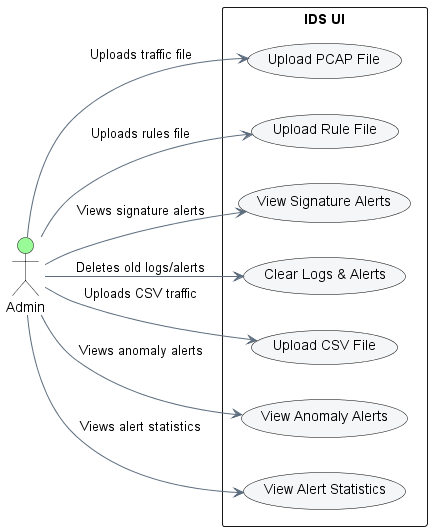

The diagram above was rendered by PlantUML. Its source (embedded in the PNG):
@startuml  use_case_diagram

left to right direction
skinparam packageStyle rectangle

skinparam usecase {
  BackgroundColor #F4F6F7
  BorderColor Black
  ArrowColor #5D6D7E
  FontName "Arial"
  FontSize 14
  ActorBorderColor Black
  ActorBackgroundColor #D5F5E3
  ActorFontColor Black
}

actor "Admin" as AdminActor #palegreen
rectangle "IDS UI" {
  usecase UC1 as "Upload PCAP File"
  usecase UC2 as "Upload Rule File"
  usecase UC3 as "View Signature Alerts"
  usecase UC4 as "Clear Logs & Alerts"
  usecase UC5 as "Upload CSV File"
  usecase UC6 as "View Anomaly Alerts"
  usecase UC7 as "View Alert Statistics"
}


AdminActor --> UC1 : "Uploads traffic file"
AdminActor --> UC2 : "Uploads rules file"
AdminActor --> UC3 : "Views signature alerts"
AdminActor --> UC4 : "Deletes old logs/alerts"
AdminActor --> UC5 : "Uploads CSV traffic"
AdminActor --> UC6 : "Views anomaly alerts"
AdminActor --> UC7 : "Views alert statistics"

@enduml